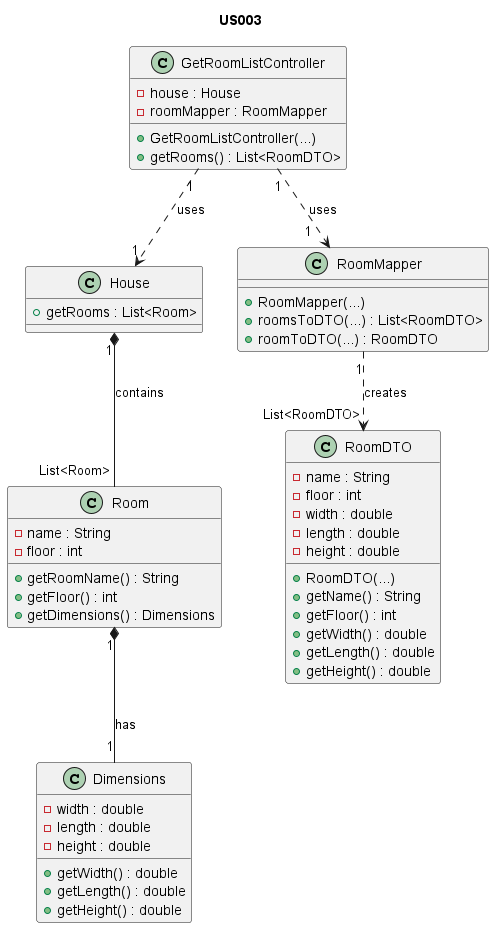

The diagram above was rendered by PlantUML. Its source (embedded in the PNG):
@startuml

title US003

/'As an Administrator, I want to have a list of existing rooms,
so that I can choose one to edit it.'/

class House {
  + getRooms : List<Room>
}

class GetRoomListController {
    - house : House
    - roomMapper : RoomMapper
    + GetRoomListController(...)
    + getRooms() : List<RoomDTO>
}

class RoomMapper {
    + RoomMapper(...)
    + roomsToDTO(...) : List<RoomDTO>
    + roomToDTO(...) : RoomDTO
}

class RoomDTO {
- name : String
- floor : int
- width : double
- length : double
- height : double

+ RoomDTO(...)
+ getName() : String
+ getFloor() : int
+ getWidth() : double
+ getLength() : double
+ getHeight() : double
}

class Room {
- name : String
- floor : int
+ getRoomName() : String
+ getFloor() : int
+ getDimensions() : Dimensions
}

class Dimensions {
- width : double
- length : double
- height : double

+ getWidth() : double
+ getLength() : double
+ getHeight() : double
}

GetRoomListController "1" ..> "1" House : uses
GetRoomListController "1" ..> "1   " RoomMapper : uses
RoomMapper "1" ..> "List<RoomDTO>" RoomDTO : creates
House "1" *-- "List<Room>" Room : contains
Room "1" *-- "1" Dimensions : has

@enduml